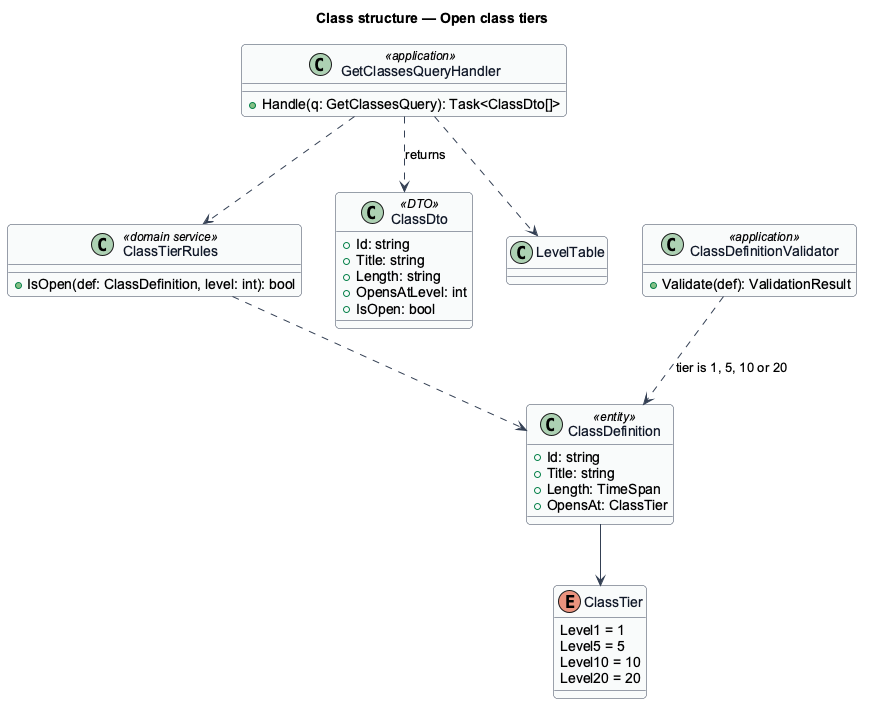

The diagram above was rendered by PlantUML. Its source (embedded in the PNG):
@startuml
' --- shared skin header ---
skinparam backgroundColor #FFFFFF
skinparam shadowing false
skinparam roundcorner 8
skinparam defaultFontName Arial
skinparam ArrowColor #344054
skinparam class {
  BorderColor #344054
  FontColor #101828
  BackgroundColor #F9FAFB
}
' --------------------------
title Class structure — Open class tiers
enum ClassTier {
  Level1 = 1
  Level5 = 5
  Level10 = 10
  Level20 = 20
}
class ClassDefinition <<entity>> {
  +Id: string
  +Title: string
  +Length: TimeSpan
  +OpensAt: ClassTier
}
class ClassTierRules <<domain service>> {
  +IsOpen(def: ClassDefinition, level: int): bool
}
class ClassDefinitionValidator <<application>> {
  +Validate(def): ValidationResult
}
class GetClassesQueryHandler <<application>> {
  +Handle(q: GetClassesQuery): Task<ClassDto[]>
}
class ClassDto <<DTO>> {
  +Id: string
  +Title: string
  +Length: string
  +OpensAtLevel: int
  +IsOpen: bool
}
ClassDefinition --> ClassTier
ClassTierRules ..> ClassDefinition
ClassDefinitionValidator ..> ClassDefinition : tier is 1, 5, 10 or 20
GetClassesQueryHandler ..> ClassTierRules
GetClassesQueryHandler ..> LevelTable
GetClassesQueryHandler ..> ClassDto : returns
@enduml